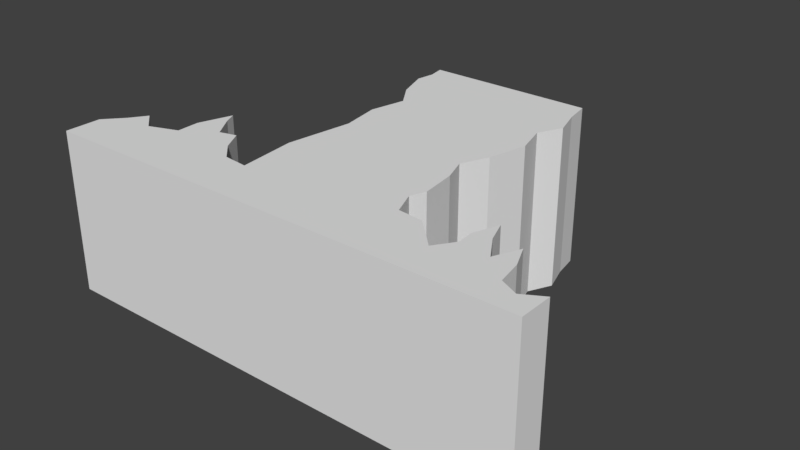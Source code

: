 # Source: NarrowEnd.blend  (saved by Blender 2.78.0; exported with 4.5.12 LTS)
import bpy
from mathutils import Matrix  # noqa: F401  (used for matrix-valued properties, if any)

bpy.ops.wm.read_factory_settings(use_empty=True)
scene = bpy.context.scene
scene.name = 'Scene'

# ---- collections
col_collection_1 = bpy.data.collections.new('Collection 1'); scene.collection.children.link(col_collection_1)

# ---- materials (node trees are filled in below, after node groups)
mat_asphalt = bpy.data.materials.new('Asphalt')
mat_asphalt.alpha_threshold = 0.0
mat_asphalt.use_transparent_shadow = False
mat_asphalt.roughness = 0.5
mat_dirt = bpy.data.materials.new('Dirt')
mat_dirt.alpha_threshold = 0.0
mat_dirt.use_transparent_shadow = False
mat_dirt.roughness = 0.5

# ---- material node trees

# ---- world
world_world = bpy.data.worlds.new('World'); scene.world = world_world
world_world.color = (0.05088, 0.05088, 0.05088)
world_world.use_sun_shadow = False
world_world.sun_shadow_jitter_overblur = 0.0
world_world.cycles.sampling_method = 'MANUAL'

# ---- meshes
me_plane = bpy.data.meshes.new('Plane')
me_plane.from_pydata([(-15.0, 3.801e-05, 10.5), (15.0, 3.801e-05, 10.5), (-15.0, -10.0, 10.5), (15.0, -10.0, 10.5), (-15.0, -2.0, 10.5), (15.0, -2.0, 10.5), (-15.0, 3.005e-05, 8.301), (-5.497, -3.242e-05, -8.371), (-4.818, -2.48e-05, -6.372), (-3.778, -1.717e-05, -4.813), (-4.258, -9.537e-06, -2.614), (-3.858, -1.907e-06, -0.1748), (-4.458, 1.335e-05, 3.903), (-4.098, 2.67e-05, 7.461), (-5.617, 2.67e-05, 7.302), (-6.657, 2.098e-05, 6.262), (-7.376, 1.907e-05, 4.983), (-8.416, 1.907e-05, 5.263), (-9.335, 1.335e-05, 3.863), (-9.695, 9.537e-06, 3.104), (-10.37, 1.717e-05, 5.143), (-10.33, 2.098e-05, 6.542), (-12.09, 2.48e-05, 7.182), (-13.29, 2.289e-05, 6.142), (-13.97, 2.67e-05, 7.142), (15.0, 3.077e-05, 8.501), (5.657, -2.67e-05, -7.211), (4.938, -2.098e-05, -5.732), (5.457, -1.335e-05, -3.813), (4.898, -7.629e-06, -1.374), (4.178, -2.132e-13, 0.265), (4.698, 5.722e-06, 1.744), (4.978, 1.526e-05, 3.943), (4.618, 1.717e-05, 4.863), (5.217, 2.48e-05, 6.342), (6.737, 2.48e-05, 6.502), (7.616, 2.861e-05, 7.342), (8.496, 3.242e-05, 8.221), (9.295, 2.67e-05, 7.062), (9.216, 2.098e-05, 6.062), (9.775, 1.717e-05, 4.543), (10.26, 2.098e-05, 5.862), (11.17, 2.67e-05, 7.302), (11.85, 2.098e-05, 5.782), (12.45, 2.67e-05, 7.142), (12.73, 3.052e-05, 8.661), (13.81, 3.052e-05, 9.181), (15.0, -10.0, 8.501), (-15.0, -10.0, 8.301), (-5.497, -10.0, -8.371), (-4.818, -10.0, -6.372), (-3.778, -10.0, -4.813), (-4.258, -10.0, -2.614), (-3.858, -10.0, -0.1748), (-4.458, -10.0, 3.903), (-4.098, -10.0, 7.462), (-5.617, -10.0, 7.302), (-6.657, -10.0, 6.262), (-7.376, -10.0, 4.983), (-8.416, -10.0, 5.263), (-9.335, -10.0, 3.863), (-9.695, -10.0, 3.104), (-10.37, -10.0, 5.143), (-10.33, -10.0, 6.542), (-12.09, -10.0, 7.182), (-13.29, -10.0, 6.142), (-13.97, -10.0, 7.142), (5.14, -2.0, -8.934), (5.657, -10.0, -7.211), (4.938, -10.0, -5.732), (5.457, -10.0, -3.813), (4.898, -10.0, -1.374), (4.178, -10.0, 0.265), (4.698, -10.0, 1.744), (4.978, -10.0, 3.943), (4.618, -10.0, 4.863), (5.217, -10.0, 6.342), (6.737, -10.0, 6.502), (7.616, -10.0, 7.342), (8.496, -10.0, 8.221), (9.295, -10.0, 7.062), (9.216, -10.0, 6.062), (9.775, -10.0, 4.543), (10.26, -10.0, 5.862), (11.17, -10.0, 7.302), (11.85, -10.0, 5.782), (12.45, -10.0, 7.142), (12.73, -10.0, 8.661), (13.81, -10.0, 9.181), (15.0, -2.0, 8.501), (-15.0, -2.0, 8.301), (13.81, -2.0, 9.181), (12.73, -2.0, 8.661), (12.45, -2.0, 7.142), (11.85, -2.0, 5.782), (11.17, -2.0, 7.302), (10.26, -2.0, 5.862), (9.775, -2.0, 4.543), (9.216, -2.0, 6.062), (9.295, -2.0, 7.062), (8.496, -2.0, 8.221), (7.616, -2.0, 7.342), (6.737, -2.0, 6.502), (5.217, -2.0, 6.342), (4.618, -2.0, 4.863), (4.978, -2.0, 3.943), (4.698, -2.0, 1.744), (4.178, -2.0, 0.265), (4.898, -2.0, -1.374), (5.457, -2.0, -3.813), (4.938, -2.0, -5.732), (5.657, -2.0, -7.211), (-5.497, -2.0, -8.371), (-4.818, -2.0, -6.372), (-3.778, -2.0, -4.813), (-4.258, -2.0, -2.614), (-3.858, -2.0, -0.1748), (-4.458, -2.0, 3.903), (-4.098, -2.0, 7.461), (-5.617, -2.0, 7.302), (-6.657, -2.0, 6.262), (-7.376, -2.0, 4.983), (-8.416, -2.0, 5.263), (-9.335, -2.0, 3.863), (-9.695, -2.0, 3.104), (-10.37, -2.0, 5.143), (-10.33, -2.0, 6.542), (-12.09, -2.0, 7.182), (-13.29, -2.0, 6.142), (-13.97, -2.0, 7.142), (-5.488, -3.801e-05, -10.5), (-5.321, -3.242e-05, -9.5), (4.874, -3.801e-05, -10.5), (5.14, -3.242e-05, -8.934), (4.874, -10.0, -10.5), (-5.488, -10.0, -10.5), (5.14, -10.0, -8.934), (-5.321, -10.0, -9.5), (4.874, -2.0, -10.5), (-5.488, -2.0, -10.5), (-5.321, -2.0, -9.5)], [], [(0, 1, 25, 46, 45, 44, 43, 42, 41, 40, 39, 38, 37, 36, 35, 34, 33, 32, 31, 30, 29, 28, 27, 26, 133, 132, 130, 131, 7, 8, 9, 10, 11, 12, 13, 14, 15, 16, 17, 18, 19, 20, 21, 22, 23, 24, 6), (2, 48, 66, 65, 64, 63, 62, 61, 60, 59, 58, 57, 56, 55, 54, 53, 52, 51, 50, 49, 137, 135, 134, 136, 68, 69, 70, 71, 72, 73, 74, 75, 76, 77, 78, 79, 80, 81, 82, 83, 84, 85, 86, 87, 88, 47, 3), (112, 140, 137, 49), (4, 2, 3, 5), (5, 3, 47, 89), (1, 5, 89, 25), (0, 4, 5, 1), (139, 140, 131, 130), (89, 47, 88, 91), (91, 88, 87, 92), (92, 87, 86, 93), (93, 86, 85, 94), (94, 85, 84, 95), (95, 84, 83, 96), (96, 83, 82, 97), (97, 82, 81, 98), (98, 81, 80, 99), (99, 80, 79, 100), (100, 79, 78, 101), (101, 78, 77, 102), (102, 77, 76, 103), (103, 76, 75, 104), (104, 75, 74, 105), (105, 74, 73, 106), (106, 73, 72, 107), (107, 72, 71, 108), (108, 71, 70, 109), (109, 70, 69, 110), (110, 69, 68, 111), (27, 110, 111, 26), (28, 109, 110, 27), (29, 108, 109, 28), (30, 107, 108, 29), (31, 106, 107, 30), (32, 105, 106, 31), (33, 104, 105, 32), (34, 103, 104, 33), (35, 102, 103, 34), (36, 101, 102, 35), (37, 100, 101, 36), (38, 99, 100, 37), (39, 98, 99, 38), (40, 97, 98, 39), (41, 96, 97, 40), (42, 95, 96, 41), (43, 94, 95, 42), (44, 93, 94, 43), (45, 92, 93, 44), (46, 91, 92, 45), (25, 89, 91, 46), (90, 48, 2, 4), (6, 90, 4, 0), (67, 133, 26, 111), (138, 67, 136, 134), (112, 49, 50, 113), (113, 50, 51, 114), (114, 51, 52, 115), (115, 52, 53, 116), (116, 53, 54, 117), (117, 54, 55, 118), (118, 55, 56, 119), (119, 56, 57, 120), (120, 57, 58, 121), (121, 58, 59, 122), (122, 59, 60, 123), (123, 60, 61, 124), (124, 61, 62, 125), (125, 62, 63, 126), (126, 63, 64, 127), (127, 64, 65, 128), (128, 65, 66, 129), (129, 66, 48, 90), (24, 129, 90, 6), (23, 128, 129, 24), (22, 127, 128, 23), (21, 126, 127, 22), (20, 125, 126, 21), (19, 124, 125, 20), (18, 123, 124, 19), (17, 122, 123, 18), (16, 121, 122, 17), (15, 120, 121, 16), (14, 119, 120, 15), (13, 118, 119, 14), (12, 117, 118, 13), (11, 116, 117, 12), (10, 115, 116, 11), (9, 114, 115, 10), (8, 113, 114, 9), (7, 112, 113, 8), (132, 133, 67, 138), (136, 67, 111, 68), (135, 137, 140, 139), (7, 131, 140, 112), (130, 132, 138, 139), (135, 139, 138, 134)])
me_plane.polygons.foreach_set('material_index', [0, 1, 1, 1, 1, 0, 0, 0, 1, 1, 1, 1, 1, 1, 1, 1, 1, 1, 1, 1, 1, 1, 1, 1, 1, 1, 1, 1, 1, 0, 0, 0, 0, 0, 0, 0, 0, 0, 0, 0, 0, 0, 0, 0, 0, 0, 0, 0, 0, 0, 1, 0, 0, 1, 1, 1, 1, 1, 1, 1, 1, 1, 1, 1, 1, 1, 1, 1, 1, 1, 1, 1, 0, 0, 0, 0, 0, 0, 0, 0, 0, 0, 0, 0, 0, 0, 0, 0, 0, 0, 0, 1, 1, 0, 0, 1])
_uv = me_plane.uv_layers.new(name='UVMap')
_uv.uv.foreach_set('vector', [0.75, 0.25, 0.75, 0.75, 0.7024, 0.75, 0.7186, 0.7302, 0.7062, 0.7122, 0.67, 0.7076, 0.6377, 0.6976, 0.6738, 0.6862, 0.6396, 0.6709, 0.6082, 0.6629, 0.6443, 0.6536, 0.6681, 0.6549, 0.6957, 0.6416, 0.6748, 0.6269, 0.6548, 0.6123, 0.651, 0.587, 0.6158, 0.577, 0.5939, 0.583, 0.5415, 0.5783, 0.5063, 0.5696, 0.4673, 0.5816, 0.4092, 0.591, 0.3635, 0.5823, 0.3283, 0.5943, 0.2873, 0.5857, 0.25, 0.5812, 0.25, 0.4085, 0.2738, 0.4113, 0.3007, 0.4084, 0.3483, 0.4197, 0.3854, 0.437, 0.4378, 0.429, 0.4958, 0.4357, 0.5929, 0.4257, 0.6777, 0.4317, 0.6738, 0.4064, 0.6491, 0.3891, 0.6186, 0.3771, 0.6253, 0.3597, 0.592, 0.3444, 0.5739, 0.3384, 0.6224, 0.3271, 0.6558, 0.3278, 0.671, 0.2984, 0.6462, 0.2784, 0.67, 0.2671, 0.6976, 0.25, 0.009893, 0.4256, 0.03721, 0.4073, 0.06407, 0.3989, 0.08069, 0.3918, 0.1246, 0.415, 0.1658, 0.4099, 0.1831, 0.3839, 0.1942, 0.3553, 0.204, 0.3619, 0.235, 0.391, 0.2567, 0.3875, 0.2898, 0.4258, 0.3379, 0.4718, 0.3991, 0.4924, 0.5177, 0.3895, 0.6128, 0.3033, 0.6507, 0.2537, 0.6876, 0.2215, 0.706, 0.1907, 0.7277, 0.1661, 0.7428, 0.1576, 0.7559, 0.1477, 0.8587, 0.2125, 0.8565, 0.2337, 0.8563, 0.258, 0.8434, 0.2789, 0.8388, 0.3134, 0.8191, 0.3606, 0.7958, 0.3957, 0.7893, 0.4357, 0.7738, 0.4959, 0.7588, 0.5177, 0.753, 0.5622, 0.7858, 0.5917, 0.788, 0.6064, 0.7866, 0.6212, 0.8181, 0.6553, 0.8352, 0.6811, 0.8329, 0.7033, 0.8273, 0.6833, 0.8254, 0.6576, 0.8091, 0.6532, 0.8451, 0.6512, 0.8604, 0.6271, 0.8934, 0.6071, 0.9034, 0.5476, 0.9542, 0.5805, 0.6725, 0.01952, 0.6993, 0.008066, 0.7428, 0.1576, 0.7277, 0.1661, 0.2802, 0.2107, 0.2802, 0.09344, 0.7198, 0.09344, 0.7198, 0.2107, 0.02381, 0.3806, 0.9542, 0.5805, 0.9034, 0.5476, 0.0907, 0.6811, 0.9277, 0.1712, 0.9999, 0.1259, 0.9904, 0.229, 0.9417, 0.2, 0.2802, 0.24, 0.2802, 0.2107, 0.7198, 0.2107, 0.7198, 0.24, 0.4397, 0.5875, 0.4238, 0.5612, 0.4626, 0.5427, 0.4658, 0.5577, 0.0907, 0.6811, 0.9034, 0.5476, 0.8934, 0.6071, 0.242, 0.8513, 0.242, 0.8513, 0.8934, 0.6071, 0.8604, 0.6271, 0.362, 0.8994, 0.362, 0.8994, 0.8604, 0.6271, 0.8451, 0.6512, 0.4728, 0.9355, 0.4728, 0.9355, 0.8451, 0.6512, 0.8091, 0.6532, 0.5729, 0.9576, 0.5729, 0.9576, 0.8091, 0.6532, 0.8254, 0.6576, 0.7149, 0.9722, 0.7149, 0.9722, 0.8254, 0.6576, 0.8273, 0.6833, 0.7916, 0.9443, 0.7916, 0.9443, 0.8273, 0.6833, 0.8329, 0.7033, 0.857, 0.9094, 0.857, 0.9094, 0.8329, 0.7033, 0.8352, 0.6811, 0.9366, 0.8515, 0.9366, 0.8515, 0.8352, 0.6811, 0.8181, 0.6553, 0.9596, 0.7994, 0.9596, 0.7994, 0.8181, 0.6553, 0.7866, 0.6212, 0.9757, 0.7441, 0.9757, 0.7441, 0.7866, 0.6212, 0.788, 0.6064, 0.9812, 0.6975, 0.9812, 0.6975, 0.788, 0.6064, 0.7858, 0.5917, 0.9848, 0.6505, 0.9848, 0.6505, 0.7858, 0.5917, 0.753, 0.5622, 0.9863, 0.5964, 0.9863, 0.5964, 0.753, 0.5622, 0.7588, 0.5177, 0.9843, 0.556, 0.9843, 0.556, 0.7588, 0.5177, 0.7738, 0.4959, 0.9834, 0.5255, 0.9834, 0.5255, 0.7738, 0.4959, 0.7893, 0.4357, 0.9859, 0.4677, 0.9859, 0.4677, 0.7893, 0.4357, 0.7958, 0.3957, 0.9885, 0.427, 0.9885, 0.427, 0.7958, 0.3957, 0.8191, 0.3606, 0.9915, 0.3892, 0.9915, 0.3892, 0.8191, 0.3606, 0.8388, 0.3134, 0.9973, 0.3329, 0.9973, 0.3329, 0.8388, 0.3134, 0.8434, 0.2789, 0.9999, 0.2867, 0.9999, 0.2867, 0.8434, 0.2789, 0.8563, 0.258, 0.9999, 0.2538, 0.606, 0.5058, 0.6373, 0.5098, 0.6333, 0.5361, 0.6069, 0.5265, 0.6143, 0.4782, 0.6418, 0.4823, 0.6373, 0.5098, 0.606, 0.5058, 0.6169, 0.444, 0.6453, 0.4468, 0.6418, 0.4823, 0.6143, 0.4782, 0.6159, 0.4164, 0.6478, 0.4211, 0.6453, 0.4468, 0.6169, 0.444, 0.6258, 0.3915, 0.6531, 0.4006, 0.6478, 0.4211, 0.6159, 0.4164, 0.6382, 0.3589, 0.664, 0.3715, 0.6531, 0.4006, 0.6258, 0.3915, 0.6417, 0.3412, 0.6702, 0.3609, 0.664, 0.3715, 0.6382, 0.3589, 0.6652, 0.3174, 0.6833, 0.3477, 0.6702, 0.3609, 0.6417, 0.3412, 0.6934, 0.3182, 0.6988, 0.3428, 0.6833, 0.3477, 0.6652, 0.3174, 0.7095, 0.309, 0.7153, 0.3398, 0.6988, 0.3428, 0.6934, 0.3182, 0.7347, 0.2998, 0.7325, 0.3387, 0.7153, 0.3398, 0.7095, 0.309, 0.7638, 0.3146, 0.7489, 0.3435, 0.7325, 0.3387, 0.7347, 0.2998, 0.7729, 0.3291, 0.7608, 0.3505, 0.7489, 0.3435, 0.7638, 0.3146, 0.783, 0.3387, 0.7807, 0.3597, 0.7608, 0.3505, 0.7729, 0.3291, 0.7883, 0.3263, 0.806, 0.3528, 0.7807, 0.3597, 0.783, 0.3387, 0.8104, 0.2952, 0.8308, 0.3369, 0.806, 0.3528, 0.7883, 0.3263, 0.8443, 0.307, 0.8539, 0.3319, 0.8308, 0.3369, 0.8104, 0.2952, 0.8479, 0.2857, 0.8835, 0.3133, 0.8539, 0.3319, 0.8443, 0.307, 0.8714, 0.2314, 0.9164, 0.2859, 0.8835, 0.3133, 0.8479, 0.2857, 0.9067, 0.2159, 0.9488, 0.2632, 0.9164, 0.2859, 0.8714, 0.2314, 0.9417, 0.2, 0.9904, 0.229, 0.9488, 0.2632, 0.9067, 0.2159, 0.01761, 0.3351, 0.03721, 0.4073, 0.009893, 0.4256, 9.858e-05, 0.3464, 0.07789, 0.1246, 7.663e-05, 0.1179, 0.04426, 7.663e-05, 0.09272, 0.07582, 0.6211, 0.563, 0.5966, 0.5462, 0.6069, 0.5265, 0.6333, 0.5361, 0.9859, 0.1696, 0.9967, 0.2097, 0.8565, 0.2337, 0.8587, 0.2125, 0.6725, 0.01952, 0.7277, 0.1661, 0.706, 0.1907, 0.6235, 0.04605, 0.6235, 0.04605, 0.706, 0.1907, 0.6876, 0.2215, 0.5853, 0.07325, 0.5853, 0.07325, 0.6876, 0.2215, 0.6507, 0.2537, 0.5469, 0.1029, 0.5469, 0.1029, 0.6507, 0.2537, 0.6128, 0.3033, 0.5006, 0.1394, 0.5006, 0.1394, 0.6128, 0.3033, 0.5177, 0.3895, 0.4346, 0.1825, 0.4346, 0.1825, 0.5177, 0.3895, 0.3991, 0.4924, 0.3676, 0.207, 0.3676, 0.207, 0.3991, 0.4924, 0.3379, 0.4718, 0.3347, 0.2137, 0.3347, 0.2137, 0.3379, 0.4718, 0.2898, 0.4258, 0.2972, 0.2172, 0.2972, 0.2172, 0.2898, 0.4258, 0.2567, 0.3875, 0.2602, 0.2198, 0.2602, 0.2198, 0.2567, 0.3875, 0.235, 0.391, 0.2287, 0.2244, 0.2287, 0.2244, 0.235, 0.391, 0.204, 0.3619, 0.1955, 0.2302, 0.1955, 0.2302, 0.204, 0.3619, 0.1942, 0.3553, 0.1798, 0.2373, 0.1798, 0.2373, 0.1942, 0.3553, 0.1831, 0.3839, 0.1167, 0.2521, 0.1167, 0.2521, 0.1831, 0.3839, 0.1658, 0.4099, 0.09048, 0.2699, 0.09048, 0.2699, 0.1658, 0.4099, 0.1246, 0.415, 0.06072, 0.289, 0.06072, 0.289, 0.1246, 0.415, 0.08069, 0.3918, 0.03929, 0.306, 0.03929, 0.306, 0.08069, 0.3918, 0.06407, 0.3989, 0.02712, 0.3219, 0.02712, 0.3219, 0.06407, 0.3989, 0.03721, 0.4073, 0.01761, 0.3351, 0.09172, 0.1583, 0.02629, 0.1907, 7.663e-05, 0.1179, 0.07789, 0.1246, 0.1042, 0.1835, 0.05802, 0.2299, 0.02629, 0.1907, 0.09172, 0.1583, 0.1578, 0.1749, 0.1258, 0.2539, 0.05802, 0.2299, 0.1042, 0.1835, 0.2245, 0.2165, 0.1801, 0.2758, 0.1258, 0.2539, 0.1578, 0.1749, 0.2401, 0.2683, 0.2045, 0.2985, 0.1801, 0.2758, 0.2245, 0.2165, 0.2532, 0.301, 0.2411, 0.3347, 0.2045, 0.2985, 0.2401, 0.2683, 0.2621, 0.2939, 0.268, 0.337, 0.2411, 0.3347, 0.2532, 0.301, 0.2946, 0.2706, 0.3115, 0.3243, 0.268, 0.337, 0.2621, 0.2939, 0.3242, 0.2769, 0.3357, 0.3176, 0.3115, 0.3243, 0.2946, 0.2706, 0.3524, 0.2532, 0.3686, 0.3047, 0.3357, 0.3176, 0.3242, 0.2769, 0.3985, 0.2342, 0.402, 0.2959, 0.3686, 0.3047, 0.3524, 0.2532, 0.4577, 0.2443, 0.4311, 0.2991, 0.402, 0.2959, 0.3985, 0.2342, 0.4808, 0.3284, 0.4512, 0.3349, 0.4311, 0.2991, 0.4577, 0.2443, 0.4834, 0.3946, 0.4524, 0.3918, 0.4512, 0.3349, 0.4808, 0.3284, 0.4748, 0.4335, 0.4453, 0.4275, 0.4524, 0.3918, 0.4834, 0.3946, 0.4714, 0.4702, 0.4377, 0.4626, 0.4453, 0.4275, 0.4748, 0.4335, 0.4604, 0.4974, 0.4285, 0.4907, 0.4377, 0.4626, 0.4714, 0.4702, 0.4578, 0.5271, 0.4199, 0.5323, 0.4285, 0.4907, 0.4604, 0.4974, 0.5851, 0.5631, 0.5966, 0.5462, 0.6211, 0.563, 0.6035, 0.5875, 0.8565, 0.2337, 0.9967, 0.2097, 0.9999, 0.2538, 0.8563, 0.258, 0.7559, 0.1477, 0.7428, 0.1576, 0.6993, 0.008066, 0.7216, 9.858e-05, 0.4578, 0.5271, 0.4626, 0.5427, 0.4238, 0.5612, 0.4199, 0.5323, 0.965, 9.877e-05, 0.965, 0.9999, 0.772, 0.9999, 0.772, 9.877e-05, 9.831e-05, 9.822e-05, 0.772, 9.877e-05, 0.772, 0.9999, 9.822e-05, 0.9999])
me_plane.materials.append(mat_asphalt)
me_plane.materials.append(mat_dirt)
me_plane.use_remesh_preserve_volume = False
me_plane.use_remesh_preserve_attributes = False
me_plane.use_mirror_vertex_groups = False
me_plane.update()

# ---- objects
ob_flatground = bpy.data.objects.new('Flatground', me_plane)

# ---- transforms, parenting, visibility, modifiers, constraints
ob_flatground.location = (0.0, 10.5, 0.0)
ob_flatground.rotation_euler = (1.571, -0.0, 0.0)
ob_flatground.lineart.crease_threshold = 0.0

# ---- collection membership
col_collection_1.objects.link(ob_flatground)

# ---- scene / render settings (as saved in the file)
scene.frame_start = 1; scene.frame_end = 250; scene.frame_set(1)
scene.render.engine = 'BLENDER_EEVEE_NEXT'
scene.render.resolution_percentage = 50
scene.render.dither_intensity = 0.0
scene.cycles.use_denoising = False
scene.cycles.samples = 128
scene.cycles.sampling_pattern = 'TABULATED_SOBOL'
scene.cycles.light_sampling_threshold = 0.0
scene.cycles.use_adaptive_sampling = False
scene.cycles.use_light_tree = False
scene.cycles.blur_glossy = 0.0
scene.cycles.sample_clamp_indirect = 0.0
scene.view_settings.view_transform = 'Standard'
bpy.context.view_layer.update()

# ---- added for rendering (the .blend has no active camera and no usable light): camera, sun
cam_auto = bpy.data.cameras.new('AutoCamera')
cam_auto.lens = 50.0
cam_auto.sensor_width = 36.0
cam_auto.clip_end = 1000.0
ob_auto_camera = bpy.data.objects.new('AutoCamera', cam_auto)
scene.collection.objects.link(ob_auto_camera)
ob_auto_camera.location = (35.1221, -31.6465, 23.0977)
ob_auto_camera.rotation_euler = (1.09748, -7.21219e-08, 0.694738)
scene.camera = ob_auto_camera
light_auto_sun = bpy.data.lights.new('AutoSun', 'SUN')
light_auto_sun.energy = 3.0
light_auto_sun.angle = 0.0523599
ob_auto_sun = bpy.data.objects.new('AutoSun', light_auto_sun)
scene.collection.objects.link(ob_auto_sun)
ob_auto_sun.rotation_euler = (0.872665, 0.174533, 0.523599)
bpy.context.view_layer.update()
